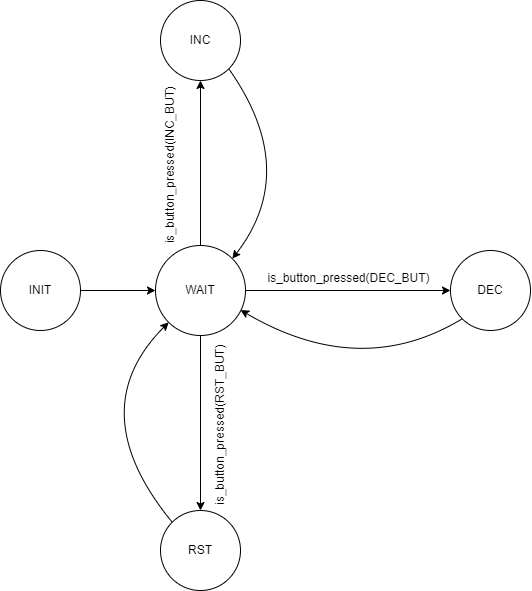

The diagram above was exported from draw.io. Its source (the exported page's mxGraphModel, read from the mxfile embedded in the PNG):
<mxGraphModel dx="1283" dy="601" grid="1" gridSize="10" guides="1" tooltips="1" connect="1" arrows="1" fold="1" page="1" pageScale="1" pageWidth="850" pageHeight="1100" math="0" shadow="0">
  <root>
    <mxCell id="0" />
    <mxCell id="1" parent="0" />
    <mxCell id="Q_SUUIsfQAdWxG3-D6IY-1" value="INIT" style="ellipse;whiteSpace=wrap;html=1;aspect=fixed;" vertex="1" parent="1">
      <mxGeometry x="160" y="310" width="80" height="80" as="geometry" />
    </mxCell>
    <mxCell id="Q_SUUIsfQAdWxG3-D6IY-2" value="WAIT" style="ellipse;whiteSpace=wrap;html=1;aspect=fixed;" vertex="1" parent="1">
      <mxGeometry x="315" y="305" width="90" height="90" as="geometry" />
    </mxCell>
    <mxCell id="Q_SUUIsfQAdWxG3-D6IY-3" value="INC" style="ellipse;whiteSpace=wrap;html=1;aspect=fixed;" vertex="1" parent="1">
      <mxGeometry x="320" y="60" width="80" height="80" as="geometry" />
    </mxCell>
    <mxCell id="Q_SUUIsfQAdWxG3-D6IY-4" value="DEC" style="ellipse;whiteSpace=wrap;html=1;aspect=fixed;" vertex="1" parent="1">
      <mxGeometry x="610" y="310" width="80" height="80" as="geometry" />
    </mxCell>
    <mxCell id="Q_SUUIsfQAdWxG3-D6IY-5" value="RST" style="ellipse;whiteSpace=wrap;html=1;aspect=fixed;" vertex="1" parent="1">
      <mxGeometry x="320" y="570" width="80" height="80" as="geometry" />
    </mxCell>
    <mxCell id="Q_SUUIsfQAdWxG3-D6IY-7" value="" style="endArrow=classic;html=1;rounded=0;entryX=0;entryY=0.5;entryDx=0;entryDy=0;" edge="1" parent="1" target="Q_SUUIsfQAdWxG3-D6IY-2">
      <mxGeometry width="50" height="50" relative="1" as="geometry">
        <mxPoint x="240" y="350" as="sourcePoint" />
        <mxPoint x="290" y="300" as="targetPoint" />
      </mxGeometry>
    </mxCell>
    <mxCell id="Q_SUUIsfQAdWxG3-D6IY-8" value="" style="endArrow=classic;html=1;rounded=0;entryX=0;entryY=0.5;entryDx=0;entryDy=0;exitX=1;exitY=0.5;exitDx=0;exitDy=0;" edge="1" parent="1" source="Q_SUUIsfQAdWxG3-D6IY-2" target="Q_SUUIsfQAdWxG3-D6IY-4">
      <mxGeometry width="50" height="50" relative="1" as="geometry">
        <mxPoint x="430" y="350" as="sourcePoint" />
        <mxPoint x="450" y="300" as="targetPoint" />
      </mxGeometry>
    </mxCell>
    <mxCell id="Q_SUUIsfQAdWxG3-D6IY-9" value="" style="endArrow=classic;html=1;rounded=0;entryX=0.5;entryY=1;entryDx=0;entryDy=0;exitX=0.5;exitY=0;exitDx=0;exitDy=0;" edge="1" parent="1" source="Q_SUUIsfQAdWxG3-D6IY-2" target="Q_SUUIsfQAdWxG3-D6IY-3">
      <mxGeometry width="50" height="50" relative="1" as="geometry">
        <mxPoint x="360" y="300" as="sourcePoint" />
        <mxPoint x="410" y="260" as="targetPoint" />
      </mxGeometry>
    </mxCell>
    <mxCell id="Q_SUUIsfQAdWxG3-D6IY-10" value="" style="endArrow=classic;html=1;rounded=0;exitX=0.5;exitY=1;exitDx=0;exitDy=0;entryX=0.5;entryY=0;entryDx=0;entryDy=0;" edge="1" parent="1" source="Q_SUUIsfQAdWxG3-D6IY-2" target="Q_SUUIsfQAdWxG3-D6IY-5">
      <mxGeometry width="50" height="50" relative="1" as="geometry">
        <mxPoint x="390" y="380" as="sourcePoint" />
        <mxPoint x="440" y="330" as="targetPoint" />
      </mxGeometry>
    </mxCell>
    <mxCell id="Q_SUUIsfQAdWxG3-D6IY-11" value="is_button_pressed(DEC_BUT)" style="text;html=1;align=center;verticalAlign=middle;resizable=0;points=[];autosize=1;strokeColor=none;fillColor=none;" vertex="1" parent="1">
      <mxGeometry x="413" y="323" width="190" height="30" as="geometry" />
    </mxCell>
    <mxCell id="Q_SUUIsfQAdWxG3-D6IY-12" value="is_button_pressed(INC_BUT)" style="text;html=1;align=center;verticalAlign=middle;resizable=0;points=[];autosize=1;strokeColor=none;fillColor=none;rotation=-90;" vertex="1" parent="1">
      <mxGeometry x="240" y="210" width="180" height="30" as="geometry" />
    </mxCell>
    <mxCell id="Q_SUUIsfQAdWxG3-D6IY-13" value="is_button_pressed(RST_BUT)" style="text;html=1;align=center;verticalAlign=middle;resizable=0;points=[];autosize=1;strokeColor=none;fillColor=none;rotation=-90;" vertex="1" parent="1">
      <mxGeometry x="290" y="470" width="180" height="30" as="geometry" />
    </mxCell>
    <mxCell id="Q_SUUIsfQAdWxG3-D6IY-14" value="" style="endArrow=classic;html=1;curved=1;exitX=0;exitY=1;exitDx=0;exitDy=0;entryX=0.945;entryY=0.717;entryDx=0;entryDy=0;entryPerimeter=0;" edge="1" parent="1" source="Q_SUUIsfQAdWxG3-D6IY-4" target="Q_SUUIsfQAdWxG3-D6IY-2">
      <mxGeometry width="50" height="50" relative="1" as="geometry">
        <mxPoint x="660" y="440" as="sourcePoint" />
        <mxPoint x="710" y="390" as="targetPoint" />
        <Array as="points">
          <mxPoint x="520" y="440" />
        </Array>
      </mxGeometry>
    </mxCell>
    <mxCell id="Q_SUUIsfQAdWxG3-D6IY-15" value="" style="endArrow=classic;html=1;curved=1;entryX=0;entryY=1;entryDx=0;entryDy=0;exitX=0;exitY=0;exitDx=0;exitDy=0;" edge="1" parent="1" source="Q_SUUIsfQAdWxG3-D6IY-5" target="Q_SUUIsfQAdWxG3-D6IY-2">
      <mxGeometry width="50" height="50" relative="1" as="geometry">
        <mxPoint x="400" y="340" as="sourcePoint" />
        <mxPoint x="450" y="290" as="targetPoint" />
        <Array as="points">
          <mxPoint x="240" y="470" />
        </Array>
      </mxGeometry>
    </mxCell>
    <mxCell id="Q_SUUIsfQAdWxG3-D6IY-16" value="" style="endArrow=classic;html=1;curved=1;exitX=1;exitY=1;exitDx=0;exitDy=0;entryX=1;entryY=0;entryDx=0;entryDy=0;" edge="1" parent="1" source="Q_SUUIsfQAdWxG3-D6IY-3" target="Q_SUUIsfQAdWxG3-D6IY-2">
      <mxGeometry width="50" height="50" relative="1" as="geometry">
        <mxPoint x="400" y="350" as="sourcePoint" />
        <mxPoint x="450" y="300" as="targetPoint" />
        <Array as="points">
          <mxPoint x="460" y="230" />
        </Array>
      </mxGeometry>
    </mxCell>
  </root>
</mxGraphModel>